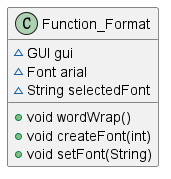

The diagram above was rendered by PlantUML. Its source (embedded in the PNG):
@startuml
class Function_Format {
~ GUI gui
~ Font arial
~ String selectedFont
+ void wordWrap()
+ void createFont(int)
+ void setFont(String)
}
@enduml